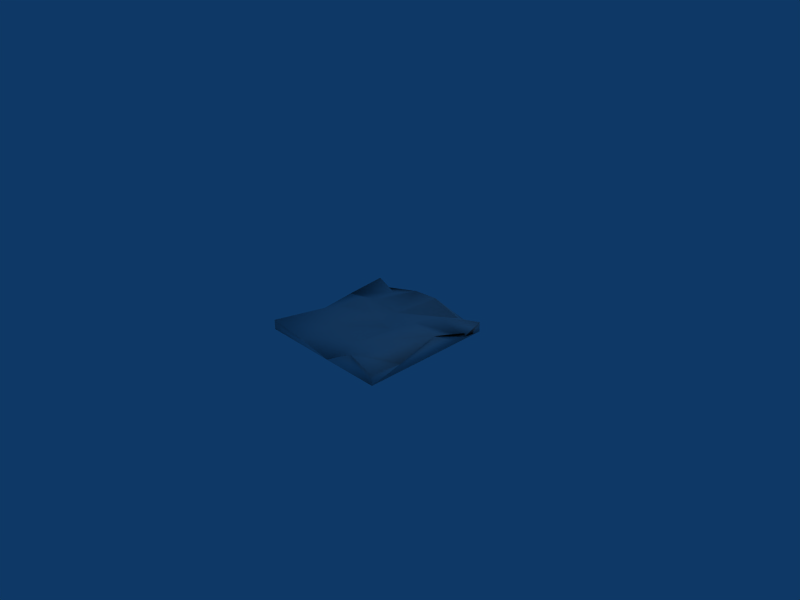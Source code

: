 # Source: ground_thick2.blend  (saved by Blender 2.44.0; exported with 4.5.12 LTS)
import bpy
from mathutils import Matrix  # noqa: F401  (used for matrix-valued properties, if any)

bpy.ops.wm.read_factory_settings(use_empty=True)
scene = bpy.context.scene
scene.name = 'Scene'

# ---- collections
col_collection_1 = bpy.data.collections.new('Collection 1'); scene.collection.children.link(col_collection_1)

# ---- materials (node trees are filled in below, after node groups)
mat_material = bpy.data.materials.new('Material')
mat_material.alpha_threshold = 0.0
mat_material.roughness = 0.5
mat_material.line_color = (0.0, 0.0, 0.0, 1.0)

# ---- material node trees

# ---- world
world_world = bpy.data.worlds.new('World'); scene.world = world_world
world_world.color = (0.05656, 0.2208, 0.4)
world_world.use_sun_shadow = False
world_world.sun_shadow_jitter_overblur = 0.0
world_world.cycles.sampling_method = 'MANUAL'
world_world.cycles.sample_map_resolution = 256

# ---- cameras
cam_camera = bpy.data.cameras.new('Camera')
cam_camera.passepartout_alpha = 0.2
cam_camera.clip_end = 100.0
cam_camera.lens = 35.0
cam_camera.ortho_scale = 7.314
cam_camera.show_passepartout = False
cam_camera.show_safe_areas = True
cam_camera.dof.focus_distance = 0.0
cam_camera.dof.aperture_fstop = 128.0

# ---- lights
light_spot = bpy.data.lights.new('Spot', 'POINT')
light_spot.transmission_factor = 0.0
light_spot.cutoff_distance = 30.0
light_spot.energy = 100.0
light_spot.shadow_buffer_clip_start = 1.001
light_spot.shadow_soft_size = 1.0
light_spot.shadow_maximum_resolution = 0.006
light_spot.use_absolute_resolution = True
light_spot.cycles.use_multiple_importance_sampling = False

# ---- meshes
me_cube = bpy.data.meshes.new('Cube')
me_cube.from_pydata([(1.123, 1.0, -0.142), (1.123, -1.0, -0.142), (-1.123, -1.0, -0.142), (-1.123, 1.0, -0.142), (1.123, 1.0, 0.01522), (1.123, -1.0, 0.01522), (-1.129, -0.9936, 0.01056), (-1.123, 1.0, 0.01522), (1.168, 0.6547, -0.07066), (1.092, 0.1255, 0.1276), (-0.1026, -0.0702, 0.09086), (1.179, -0.5696, 0.01778), (0.7739, 0.9217, -0.02091), (0.2152, 0.968, 0.1113), (-0.3076, 1.048, 0.02796), (-0.7069, 0.9351, -0.09536), (0.6171, -0.9487, 0.1092), (0.2493, -1.07, -0.0722), (-0.3968, -1.018, -0.03323), (0.637, -0.6051, 0.009633), (-0.2615, -0.6268, 0.09895), (-1.034, -0.1689, -0.06798), (-1.132, 0.401, -0.05857), (-0.6806, -0.128, 0.0716), (0.6052, 0.6571, 0.04622), (-0.1817, 0.5623, -0.1361), (0.2987, -0.5568, 0.02256), (-0.7391, 0.6177, -0.1091), (0.5678, 0.2382, 0.1016), (0.2701, 0.02139, -0.02369), (-0.2719, 0.1472, -0.0003663), (-0.6013, 0.2543, 0.09852)], [], [(0, 1, 2), (0, 2, 3), (15, 7, 22), (15, 22, 27), (14, 15, 27), (14, 27, 25), (13, 14, 25), (5, 16, 1), (12, 13, 25), (12, 25, 24), (4, 12, 24), (4, 24, 8), (4, 0, 12), (27, 22, 31), (25, 27, 31), (25, 31, 30), (18, 6, 2), (25, 30, 29), (24, 25, 29), (24, 29, 28), (8, 24, 28), (8, 28, 9), (31, 22, 21), (31, 21, 23), (30, 31, 23), (30, 23, 10), (29, 30, 10), (21, 22, 3), (21, 3, 2), (28, 29, 26), (9, 28, 26), (0, 3, 14), (23, 21, 6), (23, 6, 20), (10, 23, 20), (16, 17, 1), (29, 10, 20), (29, 20, 26), (15, 14, 3), (12, 0, 13), (9, 26, 19), (9, 19, 11), (7, 15, 3), (20, 6, 18), (22, 7, 3), (6, 21, 2), (26, 20, 18), (26, 18, 17), (19, 26, 17), (19, 17, 16), (11, 19, 16), (11, 16, 5), (1, 0, 9), (0, 14, 13), (8, 0, 4), (11, 5, 1), (9, 0, 8), (9, 11, 1), (17, 18, 2), (17, 2, 1)])
me_cube.polygons.foreach_set('use_smooth', [True] * 60)
_uv = me_cube.uv_layers.new(name='UVTex')
_uv.uv.foreach_set('vector', [0.06159, 0.0, 0.06159, -1.0, -1.062, -1.0, 0.06159, 0.0, -1.062, -1.0, -1.062, 2.384e-07, 0.1466, 0.9675, -0.06159, 1.0, -0.06597, 0.7005, 0.1466, 0.9675, -0.06597, 0.7005, 0.1305, 0.8089, 0.3462, 0.0242, 0.1466, -0.03246, 0.1305, -0.1911, 0.3462, 0.0242, 0.1305, -0.1911, 0.4092, -0.2189, 0.6076, 0.984, 0.3462, 1.024, 0.4092, 0.7811, 0.06159, 0.6239, -0.1915, 0.6708, 0.06159, 0.4989, 0.887, 0.9609, 0.6076, 0.984, 0.4092, 0.7811, 0.887, 0.9609, 0.4092, 0.7811, 0.8026, 0.8286, 0.06159, 1.0, -0.113, 0.9609, -0.1974, 0.8286, 0.06159, 1.0, -0.1974, 0.8286, 0.08418, 0.8273, 0.06159, 0.6239, 0.06159, 0.4989, -0.113, 0.6058, 0.1305, 0.8089, -0.06597, 0.7005, 0.1994, 0.6272, 0.4092, 0.7811, 0.1305, 0.8089, 0.1994, 0.6272, 0.4092, 0.7811, 0.1994, 0.6272, 0.3641, 0.5736, 0.3016, 0.5996, -0.06474, 0.6215, -0.06159, 0.4989, 0.4092, 0.7811, 0.3641, 0.5736, 0.6351, 0.5107, 0.8026, 0.8286, 0.4092, 0.7811, 0.6351, 0.5107, 0.8026, 0.8286, 0.6351, 0.5107, 0.7839, 0.6191, 0.08418, 0.8273, -0.1974, 0.8286, -0.2161, 0.6191, 0.08418, 0.8273, -0.2161, 0.6191, 0.04579, 0.5627, 0.1994, 0.6272, -0.06597, 0.7005, -0.01692, 0.4155, 0.1994, 0.6272, -0.01692, 0.4155, 0.1597, 0.436, 0.3641, 0.5736, 0.1994, 0.6272, 0.1597, 0.436, 0.3641, 0.5736, 0.1597, 0.436, 0.4487, 0.4649, 0.6351, 0.5107, 0.3641, 0.5736, 0.4487, 0.4649, 0.4155, 0.5823, 0.7005, 0.587, 1.0, 0.4989, 0.4155, 0.5823, 1.0, 0.4989, 1.192e-07, 0.4989, 0.7839, 0.6191, 0.6351, 0.5107, 0.6494, 0.2216, 0.04579, 0.5627, -0.2161, 0.6191, -0.3506, 0.2216, 0.06159, 0.4989, -1.062, 0.4989, -0.6538, 0.6302, 0.1597, 0.436, -0.01692, 0.4155, -0.06474, 0.003175, 0.1597, 0.436, -0.06474, 0.003175, 0.3693, 0.1866, 0.4487, 0.4649, 0.1597, 0.436, 0.3693, 0.1866, 0.8085, 0.6708, 0.6247, 0.5802, 1.062, 0.4989, 0.6351, 0.5107, 0.4487, 0.4649, 0.3693, 0.1866, 0.6351, 0.5107, 0.3693, 0.1866, 0.6494, 0.2216, 0.1466, 0.9675, 0.3462, 1.024, -0.06159, 1.0, 0.887, 0.6058, 1.062, 0.4989, 0.6076, 0.6719, 0.04579, 0.5627, -0.3506, 0.2216, -0.1815, 0.1974, 0.04579, 0.5627, -0.1815, 0.1974, 0.08926, 0.2152, 0.9384, 0.6239, 1.147, 0.5686, 0.9384, 0.4989, 0.3693, 0.1866, -0.06474, 0.003175, 0.3016, -0.009171, 0.7005, 0.587, 1.0, 0.6239, 1.0, 0.4989, 0.003175, 0.6215, 0.4155, 0.5823, 1.192e-07, 0.4989, 0.6494, 0.2216, 0.3693, 0.1866, 0.3016, -0.009171, 0.6494, 0.2216, 0.3016, -0.009171, 0.6247, -0.03524, 0.8185, 0.1974, 0.6494, 0.2216, 0.6247, -0.03524, 0.8185, 0.1974, 0.6247, -0.03524, 0.8085, 0.02566, 0.08926, 0.2152, -0.1815, 0.1974, -0.1915, 0.02566, 0.08926, 0.2152, -0.1915, 0.02566, 0.06159, -2.98e-07, 0.0, 0.4989, 1.0, 0.4989, 0.5627, 0.6801, 0.06159, 0.4989, -0.6538, 0.6302, -0.3924, 0.6719, 0.8273, 0.5809, 1.0, 0.4989, 1.0, 0.6239, 0.2152, 0.6252, -2.98e-07, 0.6239, 0.0, 0.4989, 0.04579, 0.5627, 0.06159, 1.0, 0.08418, 0.8273, 0.5627, 0.6801, 0.2152, 0.6252, 0.0, 0.4989, 0.6247, 0.5802, 0.3016, 0.5996, -0.06159, 0.4989, 0.6247, 0.5802, -0.06159, 0.4989, 1.062, 0.4989])
me_cube.materials.append(mat_material)
me_cube.use_remesh_preserve_volume = False
me_cube.use_remesh_preserve_attributes = False
me_cube.use_mirror_vertex_groups = False
me_cube.update()

# ---- objects
ob_cube = bpy.data.objects.new('Cube', me_cube)
ob_lamp = bpy.data.objects.new('Lamp', light_spot)
ob_camera = bpy.data.objects.new('Camera', cam_camera)

# ---- transforms, parenting, visibility, modifiers, constraints
ob_cube.location = (0.0, 0.0, 0.06437)
ob_cube.scale = (0.9479, 1.034, 0.9645)
ob_cube.lock_rotations_4d = False
ob_cube.empty_display_type = 'ARROWS'
ob_cube.color = (0.0, 0.0, 0.0, 1.0)
ob_cube.lineart.crease_threshold = 0.0
ob_lamp.location = (4.076, 1.005, 5.904)
ob_lamp.rotation_euler = (0.6503, 0.05522, 1.866)
ob_lamp.lock_rotations_4d = False
ob_lamp.empty_display_type = 'ARROWS'
ob_lamp.color = (0.0, 0.0, 0.0, 0.0)
ob_lamp.lineart.crease_threshold = 0.0
ob_camera.location = (7.481, -6.508, 5.344)
ob_camera.rotation_euler = (1.109, 0.01082, 0.8149)
ob_camera.lock_rotations_4d = False
ob_camera.empty_display_type = 'ARROWS'
ob_camera.color = (0.0, 0.0, 0.0, 0.0)
ob_camera.display_type = 'WIRE'
ob_camera.lineart.crease_threshold = 0.0

# ---- collection membership
col_collection_1.objects.link(ob_cube)
col_collection_1.objects.link(ob_lamp)
col_collection_1.objects.link(ob_camera)

# ---- scene / render settings (as saved in the file)
scene.camera = ob_camera
scene.frame_start = 1; scene.frame_end = 250; scene.frame_set(1)
scene.render.engine = 'BLENDER_EEVEE_NEXT'
scene.render.image_settings.file_format = 'JPEG'
scene.render.image_settings.color_mode = 'RGB'
scene.render.image_settings.compression = 90
scene.render.resolution_x = 800
scene.render.resolution_y = 600
scene.render.pixel_aspect_x = 100.0
scene.render.pixel_aspect_y = 100.0
scene.render.fps = 25
scene.render.dither_intensity = 0.0
scene.render.use_compositing = False
scene.render.use_sequencer = False
scene.render.bake_margin = 2
scene.render.bake_bias = 0.0
scene.render.use_stamp_time = False
scene.render.use_stamp_date = False
scene.render.use_stamp_frame = False
scene.render.use_stamp_camera = False
scene.render.use_stamp_scene = False
scene.render.use_stamp_filename = False
scene.render.use_stamp_render_time = False
scene.render.stamp_font_size = 0
scene.cycles.use_denoising = False
scene.cycles.samples = 10
scene.cycles.sampling_pattern = 'TABULATED_SOBOL'
scene.cycles.light_sampling_threshold = 0.0
scene.cycles.use_adaptive_sampling = False
scene.cycles.use_light_tree = False
scene.cycles.blur_glossy = 0.0
scene.cycles.volume_bounces = 1
scene.cycles.pixel_filter_type = 'GAUSSIAN'
scene.cycles.sample_clamp_indirect = 0.0
scene.view_settings.view_transform = 'Raw'
bpy.context.view_layer.update()
